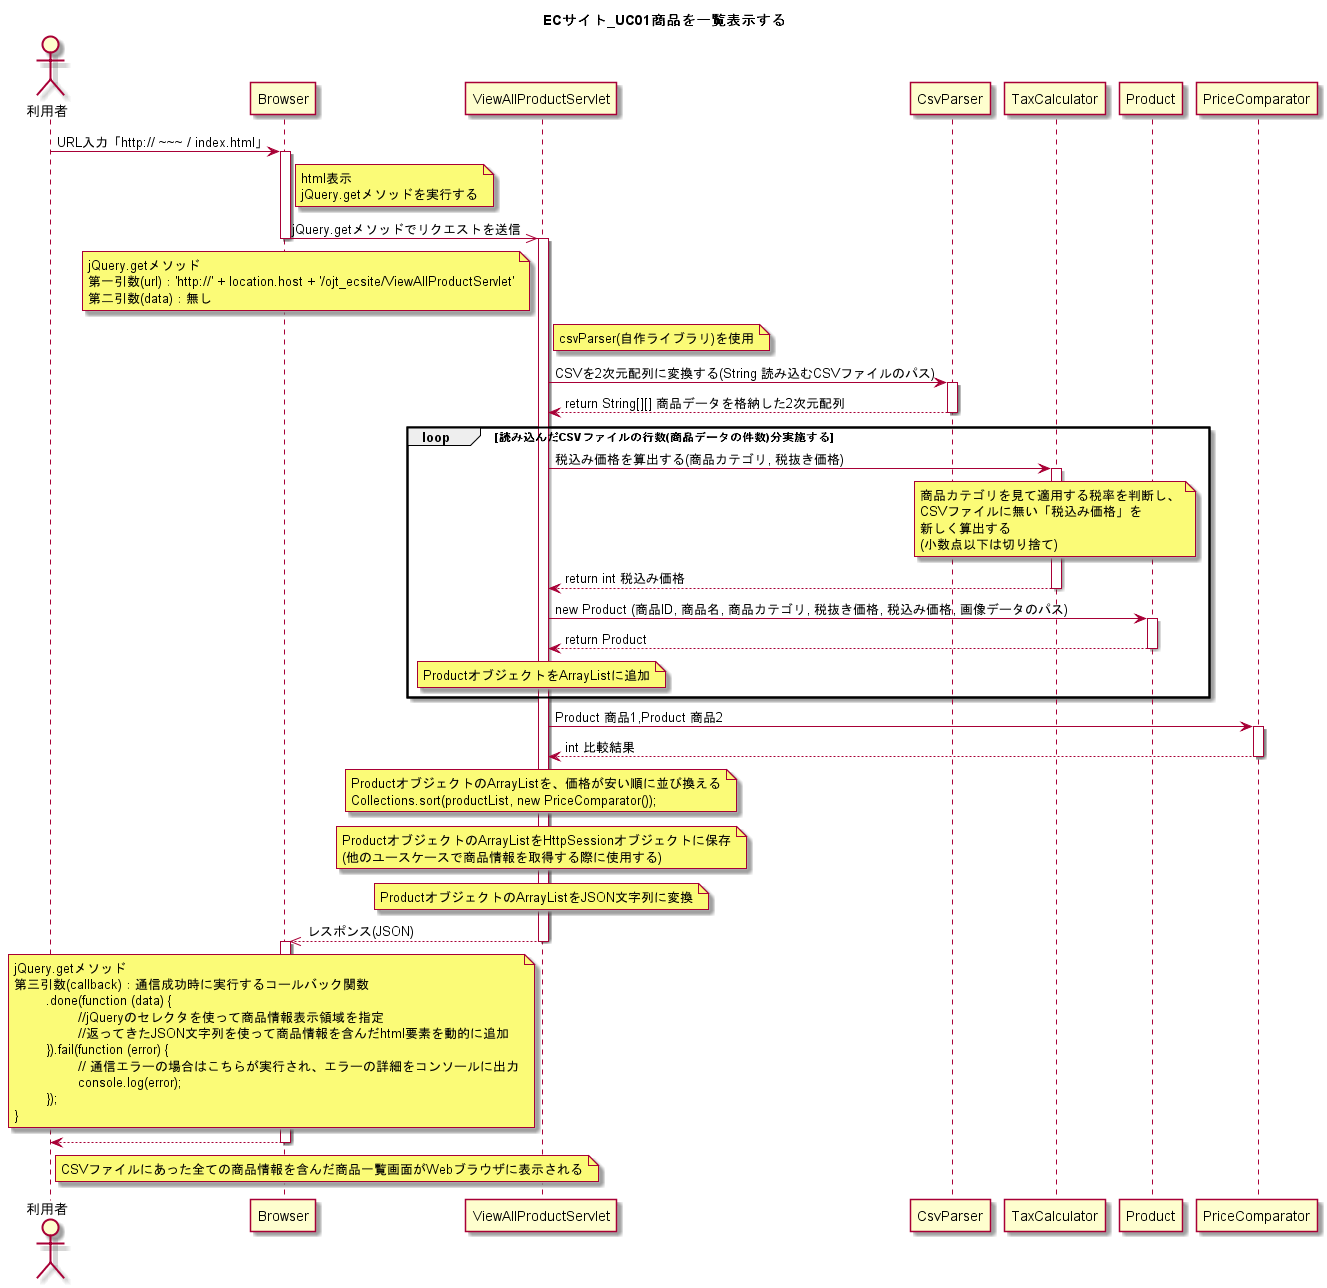

The diagram above was rendered by PlantUML. Its source (embedded in the PNG):
@startuml
title ECサイト_UC01商品を一覧表示する

actor 利用者

利用者 -> Browser : URL入力「http:// ~~~ / index.html」
activate Browser
	note right of Browser
	html表示
	jQuery.getメソッドを実行する
	end note

Browser ->> ViewAllProductServlet : jQuery.getメソッドでリクエストを送信
deactivate Browser
activate ViewAllProductServlet

	note left of ViewAllProductServlet
	jQuery.getメソッド
	第一引数(url)：'http://' + location.host + '/ojt_ecsite/ViewAllProductServlet'
	第二引数(data)：無し
	end note


	note right of ViewAllProductServlet
	csvParser(自作ライブラリ)を使用
	end note

ViewAllProductServlet -> CsvParser : CSVを2次元配列に変換する(String 読み込むCSVファイルのパス)
activate CsvParser

ViewAllProductServlet <-- CsvParser : return String[][] 商品データを格納した2次元配列
deactivate CsvParser

loop 読み込んだCSVファイルの行数(商品データの件数)分実施する
ViewAllProductServlet -> TaxCalculator : 税込み価格を算出する(商品カテゴリ, 税抜き価格)
activate TaxCalculator

	note over of TaxCalculator
	商品カテゴリを見て適用する税率を判断し、
	CSVファイルに無い「税込み価格」を
	新しく算出する
	(小数点以下は切り捨て)
	end note

ViewAllProductServlet <-- TaxCalculator : return int 税込み価格
deactivate TaxCalculator

ViewAllProductServlet -> Product : new Product (商品ID, 商品名, 商品カテゴリ, 税抜き価格, 税込み価格, 画像データのパス)
activate Product

ViewAllProductServlet <-- Product : return Product
deactivate Product
	note over ViewAllProductServlet
	ProductオブジェクトをArrayListに追加
	end note
end loop

ViewAllProductServlet -> PriceComparator : Product 商品1,Product 商品2
activate PriceComparator
ViewAllProductServlet <-- PriceComparator : int 比較結果
deactivate PriceComparator

	note over ViewAllProductServlet
	ProductオブジェクトのArrayListを、価格が安い順に並び換える
	Collections.sort(productList, new PriceComparator());
	end note

	note over ViewAllProductServlet
	ProductオブジェクトのArrayListをHttpSessionオブジェクトに保存
	(他のユースケースで商品情報を取得する際に使用する)
	end note

	note over ViewAllProductServlet
	ProductオブジェクトのArrayListをJSON文字列に変換
	end note

Browser <<-- ViewAllProductServlet : レスポンス(JSON)
deactivate ViewAllProductServlet
activate Browser

	note left of ViewAllProductServlet
	jQuery.getメソッド
	第三引数(callback)：通信成功時に実行するコールバック関数
		.done(function (data) {
			//jQueryのセレクタを使って商品情報表示領域を指定
			//返ってきたJSON文字列を使って商品情報を含んだhtml要素を動的に追加
		}).fail(function (error) {
			// 通信エラーの場合はこちらが実行され、エラーの詳細をコンソールに出力
			console.log(error);
		});
	}
	end note


利用者 <-- Browser
	note right of 利用者
	CSVファイルにあった全ての商品情報を含んだ商品一覧画面がWebブラウザに表示される
	end note

deactivate Browser

@enduml